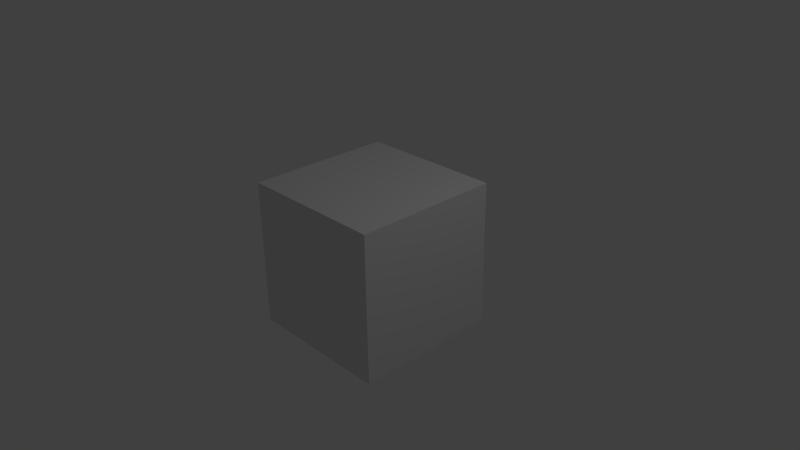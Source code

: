 # Source: test.blend  (saved by Blender 2.69.0; exported with 4.5.12 LTS)
import bpy
from mathutils import Matrix  # noqa: F401  (used for matrix-valued properties, if any)

bpy.ops.wm.read_factory_settings(use_empty=True)
scene = bpy.context.scene
scene.name = 'Scene'

# ---- collections
col_collection_1 = bpy.data.collections.new('Collection 1'); scene.collection.children.link(col_collection_1)

# ---- materials (node trees are filled in below, after node groups)
mat_material = bpy.data.materials.new('Material')
mat_material.alpha_threshold = 0.0
mat_material.use_transparent_shadow = False
mat_material.roughness = 0.5
mat_material.line_color = (0.0, 0.0, 0.0, 1.0)

# ---- material node trees

# ---- world
world_world = bpy.data.worlds.new('World'); scene.world = world_world
world_world.color = (0.05088, 0.05088, 0.05088)
world_world.use_sun_shadow = False
world_world.sun_shadow_jitter_overblur = 0.0
world_world.cycles.sampling_method = 'MANUAL'
world_world.cycles.sample_map_resolution = 256

# ---- cameras
cam_camera = bpy.data.cameras.new('Camera')
cam_camera.clip_end = 100.0
cam_camera.lens = 35.0
cam_camera.sensor_width = 32.0
cam_camera.sensor_height = 18.0
cam_camera.ortho_scale = 7.314
cam_camera.dof.focus_distance = 0.0
cam_camera.dof.aperture_fstop = 128.0

# ---- lights
light_lamp = bpy.data.lights.new('Lamp', 'POINT')
light_lamp.transmission_factor = 0.0
light_lamp.cutoff_distance = 30.0
light_lamp.energy = 100.0
light_lamp.shadow_buffer_clip_start = 1.001
light_lamp.shadow_soft_size = 1.0
light_lamp.shadow_maximum_resolution = 0.006
light_lamp.use_absolute_resolution = True
light_lamp.cycles.use_multiple_importance_sampling = False

# ---- meshes
me_cube = bpy.data.meshes.new('Cube')
me_cube.from_pydata([(1.0, 1.0, -1.0), (1.0, -1.0, -1.0), (-1.0, -1.0, -1.0), (-1.0, 1.0, -1.0), (1.0, 1.0, 1.0), (1.0, -1.0, 1.0), (-1.0, -1.0, 1.0), (-1.0, 1.0, 1.0)], [], [(0, 1, 2, 3), (4, 7, 6, 5), (0, 4, 5, 1), (1, 5, 6, 2), (2, 6, 7, 3), (4, 0, 3, 7)])
me_cube.materials.append(mat_material)
me_cube.use_remesh_preserve_volume = False
me_cube.use_remesh_preserve_attributes = False
me_cube.use_mirror_vertex_groups = False
me_cube.update()

# ---- objects
ob_cube = bpy.data.objects.new('Cube', me_cube)
ob_lamp = bpy.data.objects.new('Lamp', light_lamp)
ob_camera = bpy.data.objects.new('Camera', cam_camera)

# ---- transforms, parenting, visibility, modifiers, constraints
ob_cube.location = (0.0, 0.0, 0.0)
ob_cube.lock_rotations_4d = False
ob_cube.empty_display_type = 'ARROWS'
ob_cube.lineart.crease_threshold = 0.0
ob_lamp.location = (4.076, 1.005, 5.904)
ob_lamp.rotation_euler = (0.6503, 0.05522, 1.866)
ob_lamp.lock_rotations_4d = False
ob_lamp.empty_display_type = 'ARROWS'
ob_lamp.color = (0.0, 0.0, 0.0, 0.0)
ob_lamp.lineart.crease_threshold = 0.0
ob_camera.location = (7.481, -6.508, 5.344)
ob_camera.rotation_euler = (1.109, 0.01082, 0.8149)
ob_camera.lock_rotations_4d = False
ob_camera.empty_display_type = 'ARROWS'
ob_camera.color = (0.0, 0.0, 0.0, 0.0)
ob_camera.display_type = 'WIRE'
ob_camera.lineart.crease_threshold = 0.0

# ---- collection membership
col_collection_1.objects.link(ob_cube)
col_collection_1.objects.link(ob_lamp)
col_collection_1.objects.link(ob_camera)

# ---- scene / render settings (as saved in the file)
scene.camera = ob_camera
scene.frame_start = 1; scene.frame_end = 250; scene.frame_set(1)
scene.render.engine = 'BLENDER_EEVEE_NEXT'
scene.render.image_settings.color_mode = 'RGB'
scene.render.image_settings.compression = 90
scene.render.resolution_percentage = 50
scene.render.dither_intensity = 0.0
scene.render.bake_margin = 2
scene.render.bake_bias = 0.0
scene.cycles.use_denoising = False
scene.cycles.samples = 10
scene.cycles.sampling_pattern = 'TABULATED_SOBOL'
scene.cycles.light_sampling_threshold = 0.0
scene.cycles.use_adaptive_sampling = False
scene.cycles.use_light_tree = False
scene.cycles.blur_glossy = 0.0
scene.cycles.volume_bounces = 1
scene.cycles.pixel_filter_type = 'GAUSSIAN'
scene.cycles.sample_clamp_indirect = 0.0
scene.view_settings.view_transform = 'Standard'
bpy.context.view_layer.update()
